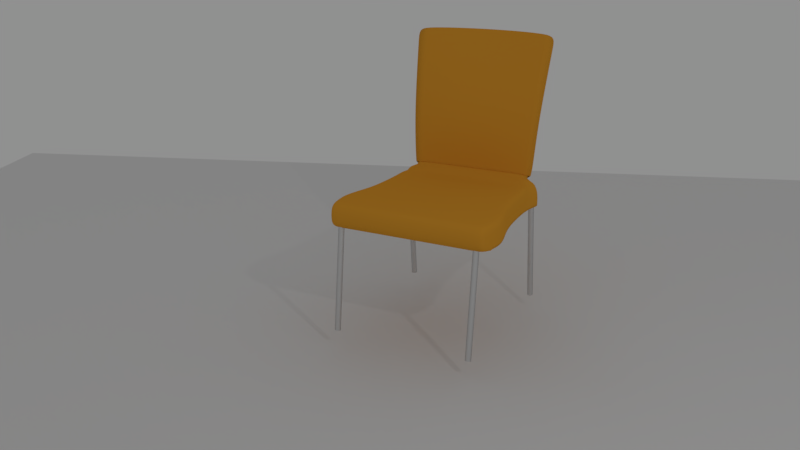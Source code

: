 # Source: chair2.blend  (saved by Blender 2.79.0; exported with 4.5.12 LTS)
import bpy
from mathutils import Matrix  # noqa: F401  (used for matrix-valued properties, if any)

bpy.ops.wm.read_factory_settings(use_empty=True)
scene = bpy.context.scene
scene.name = 'Scene'

# ---- collections
col_collection_1 = bpy.data.collections.new('Collection 1'); scene.collection.children.link(col_collection_1)

# ---- materials (node trees are filled in below, after node groups)
mat_material_003 = bpy.data.materials.new('Material.003')
mat_material_003.alpha_threshold = 0.0
mat_material_003.roughness = 0.5
mat_material_002 = bpy.data.materials.new('Material.002')
mat_material_002.alpha_threshold = 0.0
mat_material_002.roughness = 0.5

# ---- material node trees
mat_material_003.use_nodes = True; mat_material_003.node_tree.nodes.clear()
_N = mat_material_003.node_tree.nodes; _L = mat_material_003.node_tree.links
n0 = _N.new('ShaderNodeOutputMaterial'); n0.name = 'Material Output'; n0.location = (300, 300)
n1 = _N.new('ShaderNodeBsdfDiffuse'); n1.name = 'Diffuse BSDF'; n1.location = (10, 300)
n1.inputs[0].default_value = (0.8, 0.356, 0.03254, 1.0)
_L.new(n1.outputs[0], n0.inputs[0])
n0.is_active_output = True
mat_material_002.use_nodes = True; mat_material_002.node_tree.nodes.clear()
_N = mat_material_002.node_tree.nodes; _L = mat_material_002.node_tree.links
n0 = _N.new('ShaderNodeOutputMaterial'); n0.name = 'Material Output'; n0.location = (736, 300)
n1 = _N.new('ShaderNodeMixShader'); n1.name = 'Mix Shader'; n1.location = (456, 334)
n2 = _N.new('ShaderNodeBsdfAnisotropic'); n2.name = 'Glossy BSDF'; n2.location = (159, 331)
n2.distribution = 'GGX'
n2.inputs[1].default_value = 0.4472
n3 = _N.new('ShaderNodeBsdfAnisotropic'); n3.name = 'Glossy BSDF.001'; n3.location = (167, 157)
n3.distribution = 'GGX'
n3.inputs[0].default_value = (0.0428, 0.0428, 0.0428, 1.0)
n3.inputs[1].default_value = 0.4472
n4 = _N.new('ShaderNodeLayerWeight'); n4.name = 'Layer Weight'; n4.location = (157, 480)
n4.inputs[0].default_value = 0.13
_L.new(n1.outputs[0], n0.inputs[0])
_L.new(n2.outputs[0], n1.inputs[1])
_L.new(n3.outputs[0], n1.inputs[2])
_L.new(n4.outputs[1], n1.inputs[0])
n0.is_active_output = True

# ---- world
world_world = bpy.data.worlds.new('World'); scene.world = world_world
world_world.color = (0.281, 0.281, 0.281)
world_world.use_sun_shadow = False
world_world.sun_shadow_jitter_overblur = 0.0
world_world.cycles.sampling_method = 'MANUAL'

# ---- cameras
cam_camera = bpy.data.cameras.new('Camera')
cam_camera.clip_end = 600.0
cam_camera.lens = 35.0
cam_camera.sensor_width = 32.0
cam_camera.sensor_height = 18.0
cam_camera.ortho_scale = 7.314
cam_camera.dof.focus_distance = 0.0

# ---- lights
light_lamp = bpy.data.lights.new('Lamp', 'POINT')
light_lamp.transmission_factor = 0.0
light_lamp.cutoff_distance = 30.0
light_lamp.energy = 100.0
light_lamp.shadow_buffer_clip_start = 1.001
light_lamp.shadow_soft_size = 0.1
light_lamp.shadow_maximum_resolution = 0.006
light_lamp.use_absolute_resolution = True

# ---- meshes
me_plane = bpy.data.meshes.new('Plane')
me_plane.from_pydata([(-1.0, -1.0, 0.0), (1.0, -1.0, 0.0), (-1.0, 1.0, 0.0), (1.0, 1.0, 0.0)], [], [(0, 1, 3, 2)])
me_plane.use_remesh_preserve_volume = False
me_plane.use_remesh_preserve_attributes = False
me_plane.use_mirror_vertex_groups = False
me_plane.update()
me_plane_001 = bpy.data.meshes.new('Plane.001')
me_plane_001.from_pydata([(-1.0, -0.7859, 0.07563), (0.7582, -0.976, -0.004333), (-1.0, 0.7859, 0.07563), (0.7582, 0.976, -0.004333), (-1.306, -0.9033, 1.529), (-1.306, 0.9033, 1.529), (-1.0, -0.7859, -0.2201), (0.7582, -0.976, -0.2157), (-1.0, 0.7859, -0.2201), (0.7582, 0.976, -0.2157), (-0.7996, -0.8519, 0.004494), (0.5332, -0.9929, 0.002894), (-0.5775, -0.8433, 0.0), (-0.3553, -0.8511, -0.002159), (-0.1332, -0.8644, -0.003521), (0.08895, -0.8897, -0.003365), (0.3111, -0.9426, 0.0), (-0.7996, 0.8519, 0.004494), (0.5332, 0.9929, 0.002894), (-0.5775, 0.8433, 0.0), (-0.3553, 0.8511, -0.002159), (-0.1332, 0.8644, -0.003521), (0.08895, 0.8897, -0.003365), (0.3111, 0.9426, 0.0), (-0.7996, -0.8519, -0.2246), (0.5332, -0.9929, -0.223), (-0.5775, -0.8433, -0.2201), (-0.3553, -0.8511, -0.2179), (-0.1332, -0.8644, -0.2165), (0.08895, -0.8897, -0.2167), (0.3111, -0.9426, -0.2201), (-0.7996, 0.8519, -0.2246), (0.5332, 0.9929, -0.223), (-0.5775, 0.8433, -0.2201), (-0.3553, 0.8511, -0.2179), (-0.1332, 0.8644, -0.2165), (0.08895, 0.8897, -0.2167), (0.3111, 0.9426, -0.2201), (0.7582, -0.9298, -0.004333), (0.7582, -0.9298, -0.2157), (-0.7996, -0.8116, 0.004494), (-0.5775, -0.8034, 0.0), (-0.3553, -0.8108, -0.002159), (-0.1332, -0.8235, -0.003521), (0.08895, -0.8476, -0.003365), (0.3111, -0.898, 0.0), (0.5332, -0.9459, 0.002894), (0.7582, 0.9298, -0.004333), (0.7582, 0.9298, -0.2157), (-0.7996, 0.8116, 0.004494), (-0.5775, 0.8034, 0.0), (-0.3553, 0.8108, -0.002159), (-0.1332, 0.8235, -0.003521), (0.08895, 0.8476, -0.003365), (0.3111, 0.898, 0.0), (0.5332, 0.9459, 0.002894), (-1.046, 0.8373, 0.6689), (-1.046, -0.8373, 0.6689), (-1.29, 0.8991, 1.475), (-1.29, -0.8991, 1.475), (0.918, -0.92, -0.004333), (0.918, 0.92, -0.004333), (0.918, -0.92, -0.2157), (0.918, 0.92, -0.2157), (0.918, -0.8765, -0.004333), (0.918, -0.8765, -0.2157), (0.918, 0.8765, -0.004333), (0.918, 0.8765, -0.2157), (-0.989, -0.9246, 0.1116), (-0.989, -0.9246, -0.2226), (-1.017, -0.8045, 0.1629), (-0.989, 0.9246, 0.1116), (-1.0, 0.0, 0.07563), (-1.484, 8.006e-09, 1.529), (-1.0, 0.0, -0.2201), (-0.5775, 0.0, 0.0), (-0.3553, 0.0, -0.002159), (-0.1332, 0.0, -0.003521), (0.08895, 0.0, -0.003365), (0.3111, 0.0, 0.0), (0.5332, 0.0, 0.002894), (0.7582, -5.96e-08, -0.004333), (0.7582, -5.96e-08, -0.2157), (-0.7996, 5.96e-08, 0.004494), (-1.051, 2.356e-10, 0.6689), (-1.466, 7.932e-09, 1.475), (0.918, 0.0, -0.004333), (0.918, 0.0, -0.2157), (-1.017, 0.0, 0.1629), (-0.989, 0.9246, -0.2226), (-1.017, 0.8045, 0.1629)], [], [(82, 87, 67, 48), (47, 66, 86, 81), (68, 10, 24, 69), (19, 17, 31, 33), (82, 39, 65, 87), (72, 0, 6, 74), (72, 74, 8, 2), (11, 1, 7, 25), (11, 25, 30, 16), (16, 30, 29, 15), (15, 29, 28, 14), (14, 28, 27, 13), (13, 27, 26, 12), (12, 26, 24, 10), (23, 18, 55, 54), (21, 22, 53, 52), (19, 20, 51, 50), (9, 63, 61, 3), (61, 63, 67, 66), (66, 67, 87, 86), (20, 19, 33, 34), (21, 20, 34, 35), (22, 21, 35, 36), (23, 22, 36, 37), (18, 23, 37, 32), (18, 32, 9, 3), (90, 56, 84, 88), (1, 11, 46, 38), (16, 45, 46, 11), (15, 44, 45, 16), (14, 43, 44, 15), (13, 42, 43, 14), (12, 41, 42, 13), (10, 40, 41, 12), (7, 1, 60, 62), (2, 8, 89, 71), (48, 67, 63, 9), (3, 61, 66, 47), (17, 19, 50, 49), (20, 21, 52, 51), (22, 23, 54, 53), (3, 47, 55, 18), (1, 38, 64, 60), (17, 49, 83, 72, 2, 71), (56, 58, 85, 84), (50, 51, 76, 75), (60, 64, 65, 62), (52, 53, 78, 77), (53, 54, 79, 78), (39, 7, 62, 65), (47, 81, 80, 55), (49, 50, 75, 83), (54, 55, 80, 79), (0, 68, 69, 6), (58, 5, 73, 85), (64, 86, 87, 65), (70, 88, 84, 57), (57, 84, 85, 59), (51, 52, 77, 76), (38, 81, 86, 64), (38, 46, 80, 81), (45, 79, 80, 46), (44, 78, 79, 45), (43, 77, 78, 44), (42, 76, 77, 43), (41, 75, 76, 42), (40, 83, 75, 41), (59, 85, 73, 4), (71, 89, 31, 17), (10, 68, 0, 72, 83, 40), (0, 72, 88, 70), (2, 90, 88, 72)])
me_plane_001.polygons.foreach_set('use_smooth', [0, 1, 1, 1, 0, 1, 1, 1, 1, 1, 1, 1, 1, 1, 1, 1, 1, 1, 1, 1, 1, 1, 1, 1, 1, 1, 1, 1, 1, 1, 1, 1, 1, 1, 1, 1, 0, 1, 1, 1, 1, 1, 1, 1, 1, 1, 1, 1, 1, 0, 1, 1, 1, 1, 1, 1, 1, 1, 1, 1, 1, 1, 1, 1, 1, 1, 1, 1, 1, 1, 1, 1])
me_plane_001.materials.append(mat_material_003)
me_plane_001.use_remesh_preserve_volume = False
me_plane_001.use_remesh_preserve_attributes = False
me_plane_001.use_mirror_vertex_groups = False
me_plane_001.update()
me_cylinder_004 = bpy.data.meshes.new('Cylinder.004')
me_cylinder_004.from_pydata([(0.0, 1.0, -1.0), (0.0, 1.0, 1.0), (0.1951, 0.9808, -1.0), (0.1951, 0.9808, 1.0), (0.3827, 0.9239, -1.0), (0.3827, 0.9239, 1.0), (0.5556, 0.8315, -1.0), (0.5556, 0.8315, 1.0), (0.7071, 0.7071, -1.0), (0.7071, 0.7071, 1.0), (0.8315, 0.5556, -1.0), (0.8315, 0.5556, 1.0), (0.9239, 0.3827, -1.0), (0.9239, 0.3827, 1.0), (0.9808, 0.1951, -1.0), (0.9808, 0.1951, 1.0), (1.0, 7.55e-08, -1.0), (1.0, 7.55e-08, 1.0), (0.9808, -0.1951, -1.0), (0.9808, -0.1951, 1.0), (0.9239, -0.3827, -1.0), (0.9239, -0.3827, 1.0), (0.8315, -0.5556, -1.0), (0.8315, -0.5556, 1.0), (0.7071, -0.7071, -1.0), (0.7071, -0.7071, 1.0), (0.5556, -0.8315, -1.0), (0.5556, -0.8315, 1.0), (0.3827, -0.9239, -1.0), (0.3827, -0.9239, 1.0), (0.1951, -0.9808, -1.0), (0.1951, -0.9808, 1.0), (-3.258e-07, -1.0, -1.0), (-3.258e-07, -1.0, 1.0), (-0.1951, -0.9808, -1.0), (-0.1951, -0.9808, 1.0), (-0.3827, -0.9239, -1.0), (-0.3827, -0.9239, 1.0), (-0.5556, -0.8315, -1.0), (-0.5556, -0.8315, 1.0), (-0.7071, -0.7071, -1.0), (-0.7071, -0.7071, 1.0), (-0.8315, -0.5556, -1.0), (-0.8315, -0.5556, 1.0), (-0.9239, -0.3827, -1.0), (-0.9239, -0.3827, 1.0), (-0.9808, -0.1951, -1.0), (-0.9808, -0.1951, 1.0), (-1.0, 9.656e-07, -1.0), (-1.0, 9.656e-07, 1.0), (-0.9808, 0.1951, -1.0), (-0.9808, 0.1951, 1.0), (-0.9239, 0.3827, -1.0), (-0.9239, 0.3827, 1.0), (-0.8315, 0.5556, -1.0), (-0.8315, 0.5556, 1.0), (-0.7071, 0.7071, -1.0), (-0.7071, 0.7071, 1.0), (-0.5556, 0.8315, -1.0), (-0.5556, 0.8315, 1.0), (-0.3827, 0.9239, -1.0), (-0.3827, 0.9239, 1.0), (-0.1951, 0.9808, -1.0), (-0.1951, 0.9808, 1.0)], [], [(0, 1, 3, 2), (2, 3, 5, 4), (4, 5, 7, 6), (6, 7, 9, 8), (8, 9, 11, 10), (10, 11, 13, 12), (12, 13, 15, 14), (14, 15, 17, 16), (16, 17, 19, 18), (18, 19, 21, 20), (20, 21, 23, 22), (22, 23, 25, 24), (24, 25, 27, 26), (26, 27, 29, 28), (28, 29, 31, 30), (30, 31, 33, 32), (32, 33, 35, 34), (34, 35, 37, 36), (36, 37, 39, 38), (38, 39, 41, 40), (40, 41, 43, 42), (42, 43, 45, 44), (44, 45, 47, 46), (46, 47, 49, 48), (48, 49, 51, 50), (50, 51, 53, 52), (52, 53, 55, 54), (54, 55, 57, 56), (56, 57, 59, 58), (58, 59, 61, 60), (3, 1, 63, 61, 59, 57, 55, 53, 51, 49, 47, 45, 43, 41, 39, 37, 35, 33, 31, 29, 27, 25, 23, 21, 19, 17, 15, 13, 11, 9, 7, 5), (60, 61, 63, 62), (62, 63, 1, 0), (0, 2, 4, 6, 8, 10, 12, 14, 16, 18, 20, 22, 24, 26, 28, 30, 32, 34, 36, 38, 40, 42, 44, 46, 48, 50, 52, 54, 56, 58, 60, 62)])
me_cylinder_004.materials.append(mat_material_002)
me_cylinder_004.use_remesh_preserve_volume = False
me_cylinder_004.use_remesh_preserve_attributes = False
me_cylinder_004.use_mirror_vertex_groups = False
me_cylinder_004.update()
me_cylinder_005 = bpy.data.meshes.new('Cylinder.005')
me_cylinder_005.from_pydata([(0.0, 1.0, -1.0), (0.0, 1.0, 1.0), (0.1951, 0.9808, -1.0), (0.1951, 0.9808, 1.0), (0.3827, 0.9239, -1.0), (0.3827, 0.9239, 1.0), (0.5556, 0.8315, -1.0), (0.5556, 0.8315, 1.0), (0.7071, 0.7071, -1.0), (0.7071, 0.7071, 1.0), (0.8315, 0.5556, -1.0), (0.8315, 0.5556, 1.0), (0.9239, 0.3827, -1.0), (0.9239, 0.3827, 1.0), (0.9808, 0.1951, -1.0), (0.9808, 0.1951, 1.0), (1.0, 7.55e-08, -1.0), (1.0, 7.55e-08, 1.0), (0.9808, -0.1951, -1.0), (0.9808, -0.1951, 1.0), (0.9239, -0.3827, -1.0), (0.9239, -0.3827, 1.0), (0.8315, -0.5556, -1.0), (0.8315, -0.5556, 1.0), (0.7071, -0.7071, -1.0), (0.7071, -0.7071, 1.0), (0.5556, -0.8315, -1.0), (0.5556, -0.8315, 1.0), (0.3827, -0.9239, -1.0), (0.3827, -0.9239, 1.0), (0.1951, -0.9808, -1.0), (0.1951, -0.9808, 1.0), (-3.258e-07, -1.0, -1.0), (-3.258e-07, -1.0, 1.0), (-0.1951, -0.9808, -1.0), (-0.1951, -0.9808, 1.0), (-0.3827, -0.9239, -1.0), (-0.3827, -0.9239, 1.0), (-0.5556, -0.8315, -1.0), (-0.5556, -0.8315, 1.0), (-0.7071, -0.7071, -1.0), (-0.7071, -0.7071, 1.0), (-0.8315, -0.5556, -1.0), (-0.8315, -0.5556, 1.0), (-0.9239, -0.3827, -1.0), (-0.9239, -0.3827, 1.0), (-0.9808, -0.1951, -1.0), (-0.9808, -0.1951, 1.0), (-1.0, 9.656e-07, -1.0), (-1.0, 9.656e-07, 1.0), (-0.9808, 0.1951, -1.0), (-0.9808, 0.1951, 1.0), (-0.9239, 0.3827, -1.0), (-0.9239, 0.3827, 1.0), (-0.8315, 0.5556, -1.0), (-0.8315, 0.5556, 1.0), (-0.7071, 0.7071, -1.0), (-0.7071, 0.7071, 1.0), (-0.5556, 0.8315, -1.0), (-0.5556, 0.8315, 1.0), (-0.3827, 0.9239, -1.0), (-0.3827, 0.9239, 1.0), (-0.1951, 0.9808, -1.0), (-0.1951, 0.9808, 1.0)], [], [(0, 1, 3, 2), (2, 3, 5, 4), (4, 5, 7, 6), (6, 7, 9, 8), (8, 9, 11, 10), (10, 11, 13, 12), (12, 13, 15, 14), (14, 15, 17, 16), (16, 17, 19, 18), (18, 19, 21, 20), (20, 21, 23, 22), (22, 23, 25, 24), (24, 25, 27, 26), (26, 27, 29, 28), (28, 29, 31, 30), (30, 31, 33, 32), (32, 33, 35, 34), (34, 35, 37, 36), (36, 37, 39, 38), (38, 39, 41, 40), (40, 41, 43, 42), (42, 43, 45, 44), (44, 45, 47, 46), (46, 47, 49, 48), (48, 49, 51, 50), (50, 51, 53, 52), (52, 53, 55, 54), (54, 55, 57, 56), (56, 57, 59, 58), (58, 59, 61, 60), (3, 1, 63, 61, 59, 57, 55, 53, 51, 49, 47, 45, 43, 41, 39, 37, 35, 33, 31, 29, 27, 25, 23, 21, 19, 17, 15, 13, 11, 9, 7, 5), (60, 61, 63, 62), (62, 63, 1, 0), (0, 2, 4, 6, 8, 10, 12, 14, 16, 18, 20, 22, 24, 26, 28, 30, 32, 34, 36, 38, 40, 42, 44, 46, 48, 50, 52, 54, 56, 58, 60, 62)])
me_cylinder_005.materials.append(mat_material_002)
me_cylinder_005.use_remesh_preserve_volume = False
me_cylinder_005.use_remesh_preserve_attributes = False
me_cylinder_005.use_mirror_vertex_groups = False
me_cylinder_005.update()
me_cylinder_006 = bpy.data.meshes.new('Cylinder.006')
me_cylinder_006.from_pydata([(0.0, 1.0, -1.0), (0.0, 1.0, 1.0), (0.1951, 0.9808, -1.0), (0.1951, 0.9808, 1.0), (0.3827, 0.9239, -1.0), (0.3827, 0.9239, 1.0), (0.5556, 0.8315, -1.0), (0.5556, 0.8315, 1.0), (0.7071, 0.7071, -1.0), (0.7071, 0.7071, 1.0), (0.8315, 0.5556, -1.0), (0.8315, 0.5556, 1.0), (0.9239, 0.3827, -1.0), (0.9239, 0.3827, 1.0), (0.9808, 0.1951, -1.0), (0.9808, 0.1951, 1.0), (1.0, 7.55e-08, -1.0), (1.0, 7.55e-08, 1.0), (0.9808, -0.1951, -1.0), (0.9808, -0.1951, 1.0), (0.9239, -0.3827, -1.0), (0.9239, -0.3827, 1.0), (0.8315, -0.5556, -1.0), (0.8315, -0.5556, 1.0), (0.7071, -0.7071, -1.0), (0.7071, -0.7071, 1.0), (0.5556, -0.8315, -1.0), (0.5556, -0.8315, 1.0), (0.3827, -0.9239, -1.0), (0.3827, -0.9239, 1.0), (0.1951, -0.9808, -1.0), (0.1951, -0.9808, 1.0), (-3.258e-07, -1.0, -1.0), (-3.258e-07, -1.0, 1.0), (-0.1951, -0.9808, -1.0), (-0.1951, -0.9808, 1.0), (-0.3827, -0.9239, -1.0), (-0.3827, -0.9239, 1.0), (-0.5556, -0.8315, -1.0), (-0.5556, -0.8315, 1.0), (-0.7071, -0.7071, -1.0), (-0.7071, -0.7071, 1.0), (-0.8315, -0.5556, -1.0), (-0.8315, -0.5556, 1.0), (-0.9239, -0.3827, -1.0), (-0.9239, -0.3827, 1.0), (-0.9808, -0.1951, -1.0), (-0.9808, -0.1951, 1.0), (-1.0, 9.656e-07, -1.0), (-1.0, 9.656e-07, 1.0), (-0.9808, 0.1951, -1.0), (-0.9808, 0.1951, 1.0), (-0.9239, 0.3827, -1.0), (-0.9239, 0.3827, 1.0), (-0.8315, 0.5556, -1.0), (-0.8315, 0.5556, 1.0), (-0.7071, 0.7071, -1.0), (-0.7071, 0.7071, 1.0), (-0.5556, 0.8315, -1.0), (-0.5556, 0.8315, 1.0), (-0.3827, 0.9239, -1.0), (-0.3827, 0.9239, 1.0), (-0.1951, 0.9808, -1.0), (-0.1951, 0.9808, 1.0)], [], [(0, 1, 3, 2), (2, 3, 5, 4), (4, 5, 7, 6), (6, 7, 9, 8), (8, 9, 11, 10), (10, 11, 13, 12), (12, 13, 15, 14), (14, 15, 17, 16), (16, 17, 19, 18), (18, 19, 21, 20), (20, 21, 23, 22), (22, 23, 25, 24), (24, 25, 27, 26), (26, 27, 29, 28), (28, 29, 31, 30), (30, 31, 33, 32), (32, 33, 35, 34), (34, 35, 37, 36), (36, 37, 39, 38), (38, 39, 41, 40), (40, 41, 43, 42), (42, 43, 45, 44), (44, 45, 47, 46), (46, 47, 49, 48), (48, 49, 51, 50), (50, 51, 53, 52), (52, 53, 55, 54), (54, 55, 57, 56), (56, 57, 59, 58), (58, 59, 61, 60), (3, 1, 63, 61, 59, 57, 55, 53, 51, 49, 47, 45, 43, 41, 39, 37, 35, 33, 31, 29, 27, 25, 23, 21, 19, 17, 15, 13, 11, 9, 7, 5), (60, 61, 63, 62), (62, 63, 1, 0), (0, 2, 4, 6, 8, 10, 12, 14, 16, 18, 20, 22, 24, 26, 28, 30, 32, 34, 36, 38, 40, 42, 44, 46, 48, 50, 52, 54, 56, 58, 60, 62)])
me_cylinder_006.materials.append(mat_material_002)
me_cylinder_006.use_remesh_preserve_volume = False
me_cylinder_006.use_remesh_preserve_attributes = False
me_cylinder_006.use_mirror_vertex_groups = False
me_cylinder_006.update()
me_cylinder_007 = bpy.data.meshes.new('Cylinder.007')
me_cylinder_007.from_pydata([(0.0, 1.0, -1.0), (0.0, 1.0, 1.0), (0.1951, 0.9808, -1.0), (0.1951, 0.9808, 1.0), (0.3827, 0.9239, -1.0), (0.3827, 0.9239, 1.0), (0.5556, 0.8315, -1.0), (0.5556, 0.8315, 1.0), (0.7071, 0.7071, -1.0), (0.7071, 0.7071, 1.0), (0.8315, 0.5556, -1.0), (0.8315, 0.5556, 1.0), (0.9239, 0.3827, -1.0), (0.9239, 0.3827, 1.0), (0.9808, 0.1951, -1.0), (0.9808, 0.1951, 1.0), (1.0, 7.55e-08, -1.0), (1.0, 7.55e-08, 1.0), (0.9808, -0.1951, -1.0), (0.9808, -0.1951, 1.0), (0.9239, -0.3827, -1.0), (0.9239, -0.3827, 1.0), (0.8315, -0.5556, -1.0), (0.8315, -0.5556, 1.0), (0.7071, -0.7071, -1.0), (0.7071, -0.7071, 1.0), (0.5556, -0.8315, -1.0), (0.5556, -0.8315, 1.0), (0.3827, -0.9239, -1.0), (0.3827, -0.9239, 1.0), (0.1951, -0.9808, -1.0), (0.1951, -0.9808, 1.0), (-3.258e-07, -1.0, -1.0), (-3.258e-07, -1.0, 1.0), (-0.1951, -0.9808, -1.0), (-0.1951, -0.9808, 1.0), (-0.3827, -0.9239, -1.0), (-0.3827, -0.9239, 1.0), (-0.5556, -0.8315, -1.0), (-0.5556, -0.8315, 1.0), (-0.7071, -0.7071, -1.0), (-0.7071, -0.7071, 1.0), (-0.8315, -0.5556, -1.0), (-0.8315, -0.5556, 1.0), (-0.9239, -0.3827, -1.0), (-0.9239, -0.3827, 1.0), (-0.9808, -0.1951, -1.0), (-0.9808, -0.1951, 1.0), (-1.0, 9.656e-07, -1.0), (-1.0, 9.656e-07, 1.0), (-0.9808, 0.1951, -1.0), (-0.9808, 0.1951, 1.0), (-0.9239, 0.3827, -1.0), (-0.9239, 0.3827, 1.0), (-0.8315, 0.5556, -1.0), (-0.8315, 0.5556, 1.0), (-0.7071, 0.7071, -1.0), (-0.7071, 0.7071, 1.0), (-0.5556, 0.8315, -1.0), (-0.5556, 0.8315, 1.0), (-0.3827, 0.9239, -1.0), (-0.3827, 0.9239, 1.0), (-0.1951, 0.9808, -1.0), (-0.1951, 0.9808, 1.0)], [], [(0, 1, 3, 2), (2, 3, 5, 4), (4, 5, 7, 6), (6, 7, 9, 8), (8, 9, 11, 10), (10, 11, 13, 12), (12, 13, 15, 14), (14, 15, 17, 16), (16, 17, 19, 18), (18, 19, 21, 20), (20, 21, 23, 22), (22, 23, 25, 24), (24, 25, 27, 26), (26, 27, 29, 28), (28, 29, 31, 30), (30, 31, 33, 32), (32, 33, 35, 34), (34, 35, 37, 36), (36, 37, 39, 38), (38, 39, 41, 40), (40, 41, 43, 42), (42, 43, 45, 44), (44, 45, 47, 46), (46, 47, 49, 48), (48, 49, 51, 50), (50, 51, 53, 52), (52, 53, 55, 54), (54, 55, 57, 56), (56, 57, 59, 58), (58, 59, 61, 60), (3, 1, 63, 61, 59, 57, 55, 53, 51, 49, 47, 45, 43, 41, 39, 37, 35, 33, 31, 29, 27, 25, 23, 21, 19, 17, 15, 13, 11, 9, 7, 5), (60, 61, 63, 62), (62, 63, 1, 0), (0, 2, 4, 6, 8, 10, 12, 14, 16, 18, 20, 22, 24, 26, 28, 30, 32, 34, 36, 38, 40, 42, 44, 46, 48, 50, 52, 54, 56, 58, 60, 62)])
me_cylinder_007.materials.append(mat_material_002)
me_cylinder_007.use_remesh_preserve_volume = False
me_cylinder_007.use_remesh_preserve_attributes = False
me_cylinder_007.use_mirror_vertex_groups = False
me_cylinder_007.update()

# ---- objects
ob_plane = bpy.data.objects.new('Plane', me_plane)
ob_lamp = bpy.data.objects.new('Lamp', light_lamp)
ob_camera = bpy.data.objects.new('Camera', cam_camera)
ob_chair = bpy.data.objects.new('chair', me_plane_001)
ob_chair_leg = bpy.data.objects.new('CHAIR LEG', me_cylinder_004)
ob_chair_leg_001 = bpy.data.objects.new('CHAIR LEG.001', me_cylinder_005)
ob_chair_leg_002 = bpy.data.objects.new('CHAIR LEG.002', me_cylinder_006)
ob_chair_leg_003 = bpy.data.objects.new('CHAIR LEG.003', me_cylinder_007)

# ---- transforms, parenting, visibility, modifiers, constraints
ob_plane.location = (0.0, 0.0, 0.0)
ob_plane.scale = (8.0, 8.0, 8.0)
ob_plane.lineart.crease_threshold = 0.0
ob_lamp.location = (4.076, 3.775, 5.904)
ob_lamp.rotation_euler = (0.6503, 0.05522, 1.866)
ob_lamp.lock_rotations_4d = False
ob_lamp.empty_display_type = 'ARROWS'
ob_lamp.color = (0.0, 0.0, 0.0, 0.0)
ob_lamp.lineart.crease_threshold = 0.0
ob_camera.location = (7.069, 1.056, 4.184)
ob_camera.rotation_euler = (1.235, -2.097e-06, 1.704)
ob_camera.lock_rotations_4d = False
ob_camera.empty_display_type = 'ARROWS'
ob_camera.color = (0.0, 0.0, 0.0, 0.0)
ob_camera.display_type = 'WIRE'
ob_camera.lineart.crease_threshold = 0.0
ob_chair.location = (-1.489, 0.3079, 1.508)
ob_chair.rotation_euler = (0.0, -0.0, -0.343)
ob_chair.scale = (0.8639, 0.8639, 1.016)
ob_chair.lineart.crease_threshold = 0.0
_m = ob_chair.modifiers.new('Subsurf', 'SUBSURF')
_m.uv_smooth = 'PRESERVE_CORNERS'
_m.levels = 3
_m.render_levels = 3
_m.show_only_control_edges = False
_m = ob_chair.modifiers.new('Solidify', 'SOLIDIFY')
_m.thickness = 0.022
_m.nonmanifold_thickness_mode = 'FIXED'
_m.nonmanifold_merge_threshold = 0.0003
ob_chair_leg.parent = ob_chair
ob_chair_leg.matrix_parent_inverse = Matrix(((-0.0, 1.0, 0.0, 6.49), (-1.0, -1.192e-07, 0.0, -5.628), (0.0, -1.49e-08, 1.0, -1.302), (0.0, 0.0, 0.0, 1.0)))
ob_chair_leg.location = (-4.788, -7.482, 0.6139)
ob_chair_leg.rotation_euler = (-0.1298, 0.0, 0.0)
ob_chair_leg.scale = (0.03494, 0.03494, 0.6123)
ob_chair_leg.lineart.crease_threshold = 0.0
ob_chair_leg_001.parent = ob_chair
ob_chair_leg_001.matrix_parent_inverse = Matrix(((-0.0, 1.0, 0.0, 6.49), (-1.0, -1.192e-07, 0.0, -5.628), (0.0, -1.49e-08, 1.0, -1.302), (0.0, 0.0, 0.0, 1.0)))
ob_chair_leg_001.location = (-6.471, -7.482, 0.6139)
ob_chair_leg_001.rotation_euler = (-0.1298, 0.0, 0.0)
ob_chair_leg_001.scale = (0.03494, 0.03494, 0.6123)
ob_chair_leg_001.lineart.crease_threshold = 0.0
ob_chair_leg_002.parent = ob_chair
ob_chair_leg_002.matrix_parent_inverse = Matrix(((-0.0, 1.0, 0.0, 6.49), (-1.0, -1.192e-07, 0.0, -5.628), (0.0, -1.49e-08, 1.0, -1.302), (0.0, 0.0, 0.0, 1.0)))
ob_chair_leg_002.location = (-4.788, -5.583, 0.6139)
ob_chair_leg_002.rotation_euler = (-0.1298, 9.012e-16, -3.142)
ob_chair_leg_002.scale = (0.03494, 0.03494, 0.6123)
ob_chair_leg_002.lineart.crease_threshold = 0.0
ob_chair_leg_003.parent = ob_chair
ob_chair_leg_003.matrix_parent_inverse = Matrix(((-0.0, 1.0, 0.0, 6.49), (-1.0, -1.192e-07, 0.0, -5.628), (0.0, -1.49e-08, 1.0, -1.302), (0.0, 0.0, 0.0, 1.0)))
ob_chair_leg_003.location = (-6.471, -5.583, 0.6139)
ob_chair_leg_003.rotation_euler = (-0.1298, 9.012e-16, -3.142)
ob_chair_leg_003.scale = (0.03494, 0.03494, 0.6123)
ob_chair_leg_003.lineart.crease_threshold = 0.0

# ---- collection membership
col_collection_1.objects.link(ob_plane)
col_collection_1.objects.link(ob_lamp)
col_collection_1.objects.link(ob_camera)
col_collection_1.objects.link(ob_chair)
col_collection_1.objects.link(ob_chair_leg)
col_collection_1.objects.link(ob_chair_leg_001)
col_collection_1.objects.link(ob_chair_leg_002)
col_collection_1.objects.link(ob_chair_leg_003)

# ---- scene / render settings (as saved in the file)
scene.camera = ob_camera
scene.frame_start = 1; scene.frame_end = 250; scene.frame_set(1)
scene.render.engine = 'CYCLES'
scene.render.resolution_percentage = 50
scene.render.dither_intensity = 0.0
scene.cycles.use_denoising = False
scene.cycles.samples = 128
scene.cycles.sampling_pattern = 'TABULATED_SOBOL'
scene.cycles.use_adaptive_sampling = False
scene.cycles.use_light_tree = False
scene.cycles.blur_glossy = 0.0
scene.cycles.sample_clamp_indirect = 0.0
scene.view_settings.view_transform = 'Standard'
bpy.context.view_layer.update()
